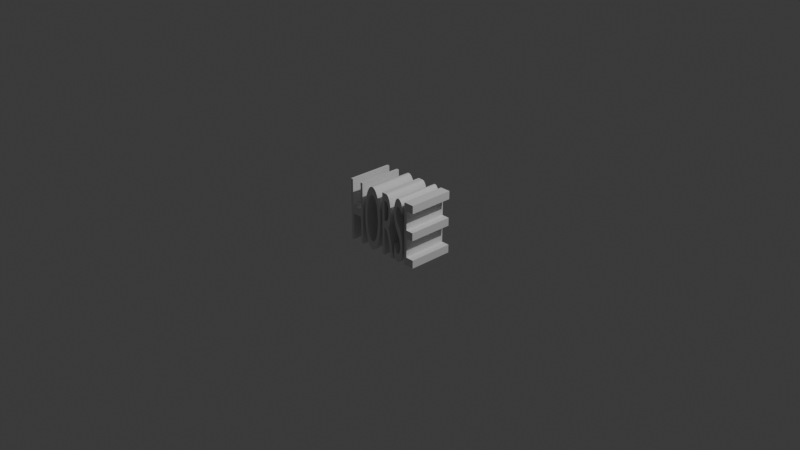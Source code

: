 # Source: text.blend  (saved by Blender 4.5.92; exported with 4.5.12 LTS)
import bpy
from mathutils import Matrix  # noqa: F401  (used for matrix-valued properties, if any)

bpy.ops.wm.read_factory_settings(use_empty=True)
scene = bpy.context.scene
scene.name = 'Scene'

# ---- collections
col_collection = bpy.data.collections.new('Collection'); scene.collection.children.link(col_collection)

# ---- materials (node trees are filled in below, after node groups)
mat_material = bpy.data.materials.new('Material')
mat_material.alpha_threshold = 0.0
mat_material.roughness = 0.5
mat_material.line_color = (0.0, 0.0, 0.0, 1.0)

# ---- node groups
ng_smooth_by_angle = bpy.data.node_groups.new('Smooth by Angle', 'GeometryNodeTree')
_s = ng_smooth_by_angle.interface.new_socket(name='Mesh', in_out='OUTPUT', socket_type='NodeSocketGeometry')
_s = ng_smooth_by_angle.interface.new_socket(name='Mesh', in_out='INPUT', socket_type='NodeSocketGeometry')
_s = ng_smooth_by_angle.interface.new_socket(name='Angle', in_out='INPUT', socket_type='NodeSocketFloat')
_s.subtype = 'ANGLE'
_s.default_value = 0.5236
_s.min_value = 0.0
_s.max_value = 3.142
_s.description = 'Maximum face angle for smooth edges'
_s = ng_smooth_by_angle.interface.new_socket(name='Ignore Sharpness', in_out='INPUT', socket_type='NodeSocketBool')
_s.force_non_field = True
ng_smooth_by_angle.description = 'Set the sharpness of mesh edges based on the angle between the neighboring faces'
ng_smooth_by_angle.is_modifier = True
_N = ng_smooth_by_angle.nodes; _L = ng_smooth_by_angle.links
n0 = _N.new('GeometryNodeSetShadeSmooth'); n0.name = 'Set Shade Smooth'; n0.location = (120, -80)
n0.domain = 'EDGE'
n1 = _N.new('GeometryNodeSetShadeSmooth'); n1.name = 'Set Shade Smooth.001'; n1.location = (300, -80)
n2 = _N.new('NodeGroupOutput'); n2.name = 'Group Output'; n2.location = (480, -80)
n3 = _N.new('GeometryNodeInputMeshEdgeAngle'); n3.name = 'Edge Angle'; n3.location = (-440, -240)
n4 = _N.new('NodeGroupInput'); n4.name = 'Group Input'; n4.location = (-80, -80)
n5 = _N.new('GeometryNodeInputEdgeSmooth'); n5.name = 'Is Edge Smooth'; n5.location = (-260, -120)
n6 = _N.new('GeometryNodeInputShadeSmooth'); n6.name = 'Is Shade Smooth'; n6.location = (-440, -397)
n7 = _N.new('FunctionNodeCompare'); n7.name = 'Compare'; n7.location = (-260, -260)
n7.operation = 'LESS_EQUAL'
n7.inputs[6].default_value = (0.0, 0.0, 0.0, 0.0)
n7.inputs[7].default_value = (0.0, 0.0, 0.0, 0.0)
n8 = _N.new('FunctionNodeBooleanMath'); n8.name = 'Boolean Math.001'; n8.location = (-80, -260)
n9 = _N.new('NodeGroupInput'); n9.name = 'Group Input.001'; n9.location = (-440, -329)
n10 = _N.new('NodeGroupInput'); n10.name = 'Group Input.002'; n10.location = (-259, -189)
n11 = _N.new('FunctionNodeBooleanMath'); n11.name = 'Boolean Math'; n11.location = (-80, -149)
n11.operation = 'OR'
n12 = _N.new('FunctionNodeBooleanMath'); n12.name = 'Boolean Math.002'; n12.location = (-260, -380)
n12.operation = 'OR'
n13 = _N.new('NodeGroupInput'); n13.name = 'Group Input.003'; n13.location = (-440, -460)
_L.new(n3.outputs[0], n7.inputs[0])
_L.new(n1.outputs[0], n2.inputs[0])
_L.new(n9.outputs[1], n7.inputs[1])
_L.new(n7.outputs[0], n8.inputs[0])
_L.new(n4.outputs[0], n0.inputs[0])
_L.new(n0.outputs[0], n1.inputs[0])
_L.new(n8.outputs[0], n0.inputs[2])
_L.new(n10.outputs[2], n11.inputs[1])
_L.new(n5.outputs[0], n11.inputs[0])
_L.new(n11.outputs[0], n0.inputs[1])
_L.new(n13.outputs[2], n12.inputs[1])
_L.new(n6.outputs[0], n12.inputs[0])
_L.new(n12.outputs[0], n8.inputs[1])
n2.is_active_output = True

# ---- material node trees
mat_material.use_nodes = True; mat_material.node_tree.nodes.clear()
_N = mat_material.node_tree.nodes; _L = mat_material.node_tree.links
n0 = _N.new('ShaderNodeOutputMaterial'); n0.name = 'Material Output'; n0.location = (200, 100)
n1 = _N.new('ShaderNodeBsdfPrincipled'); n1.name = 'Principled BSDF'; n1.location = (-200, 100)
n1.inputs[3].default_value = 1.45
_L.new(n1.outputs[0], n0.inputs[0])
n0.is_active_output = True

# ---- world
world_world = bpy.data.worlds.new('World'); scene.world = world_world
world_world.use_nodes = True; world_world.node_tree.nodes.clear()
_N = world_world.node_tree.nodes; _L = world_world.node_tree.links
n0 = _N.new('ShaderNodeOutputWorld'); n0.name = 'World Output'; n0.location = (200, 100)
n1 = _N.new('ShaderNodeBackground'); n1.name = 'Background'; n1.location = (-200, 100)
n1.inputs[0].default_value = (0.05088, 0.05088, 0.05088, 1.0)
_L.new(n1.outputs[0], n0.inputs[0])
n0.is_active_output = True
world_world.color = (0.05088, 0.05088, 0.05088)
world_world.sun_shadow_jitter_overblur = 0.0

# ---- cameras
cam_camera = bpy.data.cameras.new('Camera')
cam_camera.clip_end = 100.0
cam_camera.ortho_scale = 7.314

# ---- lights
light_light = bpy.data.lights.new('Light', 'POINT')
light_light.energy = 1000.0
light_light.shadow_soft_size = 0.1

# ---- curves / text
txt_text = bpy.data.curves.new('Text', 'FONT')
txt_text.dimensions = '2D'
txt_text.body = 'HORSE'
txt_text.materials.append(mat_material)
txt_text.align_x = 'CENTER'
txt_text.align_y = 'CENTER'

# ---- objects
ob_light = bpy.data.objects.new('Light', light_light)
ob_camera = bpy.data.objects.new('Camera', cam_camera)
ob_text = bpy.data.objects.new('Text', txt_text)

# ---- transforms, parenting, visibility, modifiers, constraints
ob_light.location = (4.076, 1.005, 5.904)
ob_light.rotation_euler = (0.6503, 0.05522, 1.866)
ob_light.lock_rotations_4d = False
ob_light.empty_display_type = 'ARROWS'
ob_light.color = (0.0, 0.0, 0.0, 0.0)
ob_light.lineart.crease_threshold = 0.0
ob_camera.location = (7.359, -6.926, 4.958)
ob_camera.rotation_euler = (1.109, 0.0, 0.8149)
ob_camera.lock_rotations_4d = False
ob_camera.empty_display_type = 'ARROWS'
ob_camera.color = (0.0, 0.0, 0.0, 0.0)
ob_camera.display_type = 'WIRE'
ob_camera.lineart.crease_threshold = 0.0
ob_text.location = (0.0, 0.25, 0.0)
ob_text.rotation_euler = (1.571, -0.0, 0.0)
ob_text.scale = (0.3, 1.0, 1.0)
_m = ob_text.modifiers.new('Solidify', 'SOLIDIFY')
_m.thickness = 0.5
_m.offset = 1.0
_m = ob_text.modifiers.new('Smooth by Angle', 'NODES')
_m.node_group = ng_smooth_by_angle
_gi = [s.identifier for s in ng_smooth_by_angle.interface.items_tree if s.item_type == 'SOCKET' and s.in_out == 'INPUT']
_m[_gi[2]] = True  # 'Ignore Sharpness'
_m.show_group_selector = False

# ---- collection membership
col_collection.objects.link(ob_light)
col_collection.objects.link(ob_camera)
col_collection.objects.link(ob_text)

# ---- scene / render settings (as saved in the file)
scene.camera = ob_camera
scene.frame_start = 1; scene.frame_end = 250; scene.frame_set(0)
scene.render.engine = 'BLENDER_EEVEE_NEXT'
bpy.context.view_layer.update()
